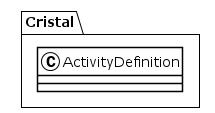

The diagram above was rendered by PlantUML. Its source (embedded in the PNG):
@startuml
!theme plain
package Cristal {
class ActivityDefinition {
}
}
@enduml